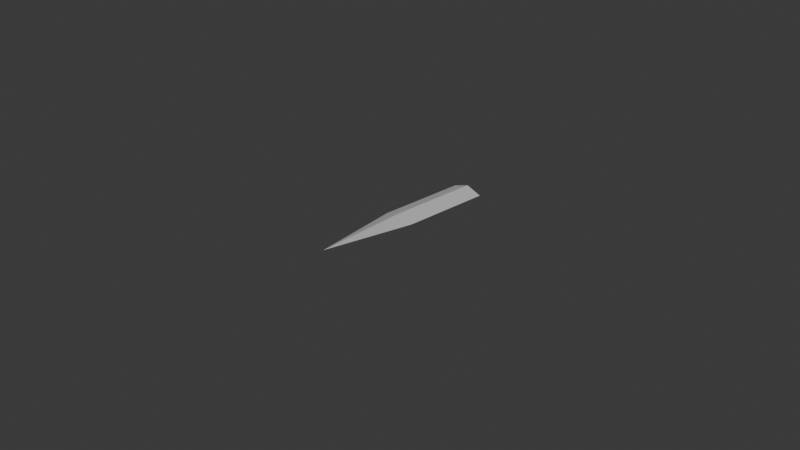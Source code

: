 # Source: Sword1.blend  (saved by Blender 4.1.24; exported with 4.5.12 LTS)
import bpy
from mathutils import Matrix  # noqa: F401  (used for matrix-valued properties, if any)

bpy.ops.wm.read_factory_settings(use_empty=True)
scene = bpy.context.scene
scene.name = 'Scene'

# ---- collections
col_collection = bpy.data.collections.new('Collection'); scene.collection.children.link(col_collection)

# ---- materials (node trees are filled in below, after node groups)
mat_material = bpy.data.materials.new('Material')
mat_material.alpha_threshold = 0.0
mat_material.use_transparent_shadow = False
mat_material.roughness = 0.5
mat_material.line_color = (0.0, 0.0, 0.0, 1.0)

# ---- material node trees
mat_material.use_nodes = True; mat_material.node_tree.nodes.clear()
_N = mat_material.node_tree.nodes; _L = mat_material.node_tree.links
n0 = _N.new('ShaderNodeOutputMaterial'); n0.name = 'Material Output'; n0.location = (300, 300)
n1 = _N.new('ShaderNodeBsdfPrincipled'); n1.name = 'Principled BSDF'; n1.location = (10, 300)
n1.inputs[3].default_value = 1.45
_L.new(n1.outputs[0], n0.inputs[0])
n0.is_active_output = True

# ---- world
world_world = bpy.data.worlds.new('World'); scene.world = world_world
world_world.use_nodes = True; world_world.node_tree.nodes.clear()
_N = world_world.node_tree.nodes; _L = world_world.node_tree.links
n0 = _N.new('ShaderNodeOutputWorld'); n0.name = 'World Output'; n0.location = (300, 300)
n1 = _N.new('ShaderNodeBackground'); n1.name = 'Background'; n1.location = (10, 300)
n1.inputs[0].default_value = (0.05088, 0.05088, 0.05088, 1.0)
_L.new(n1.outputs[0], n0.inputs[0])
n0.is_active_output = True
world_world.color = (0.05088, 0.05088, 0.05088)
world_world.use_sun_shadow = False
world_world.sun_shadow_jitter_overblur = 0.0

# ---- cameras
cam_camera = bpy.data.cameras.new('Camera')
cam_camera.clip_end = 100.0
cam_camera.ortho_scale = 7.314

# ---- lights
light_light = bpy.data.lights.new('Light', 'POINT')
light_light.transmission_factor = 0.0
light_light.energy = 1000.0
light_light.shadow_soft_size = 0.1
light_light.shadow_maximum_resolution = 0.006
light_light.use_absolute_resolution = True

# ---- meshes
me_cube = bpy.data.meshes.new('Cube')
me_cube.from_pydata([(1.0, 1.0, 0.0), (0.0, -1.0, 0.0), (-1.0, 1.0, 0.0), (-1.0, 0.0, 0.0), (0.0, 1.0, -1.0), (1.0, 0.0, 0.0), (0.0, 1.0, 1.0), (0.0, 1.0, 0.0), (0.0, 0.0, -1.0), (0.0, 0.0, 1.0)], [], [(9, 3, 1), (8, 5, 1), (7, 6, 0), (4, 7, 0), (2, 7, 4), (2, 6, 7), (3, 8, 1), (2, 4, 8, 3), (4, 0, 5, 8), (5, 9, 1), (0, 6, 9, 5), (6, 2, 3, 9)])
_uv = me_cube.uv_layers.new(name='UVMap')
_uv.uv.foreach_set('vector', [0.75, 0.625, 0.875, 0.625, 0.75, 0.75, 0.25, 0.625, 0.375, 0.625, 0.25, 0.75, 0.5, 0.375, 0.625, 0.375, 0.5, 0.5, 0.375, 0.375, 0.5, 0.375, 0.375, 0.5, 0.5, 0.25, 0.5, 0.375, 0.375, 0.375, 0.625, 0.25, 0.625, 0.375, 0.5, 0.375, 0.125, 0.625, 0.25, 0.625, 0.125, 0.75, 0.125, 0.5, 0.25, 0.5, 0.25, 0.625, 0.125, 0.625, 0.25, 0.5, 0.375, 0.5, 0.375, 0.625, 0.25, 0.625, 0.625, 0.625, 0.75, 0.625, 0.625, 0.75, 0.625, 0.5, 0.75, 0.5, 0.75, 0.625, 0.625, 0.625, 0.75, 0.5, 0.875, 0.5, 0.875, 0.625, 0.75, 0.625])
me_cube.materials.append(mat_material)
me_cube.use_mirror_vertex_groups = False
me_cube.update()

# ---- objects
ob_cube = bpy.data.objects.new('Cube', me_cube)
ob_light = bpy.data.objects.new('Light', light_light)
ob_camera = bpy.data.objects.new('Camera', cam_camera)

# ---- transforms, parenting, visibility, modifiers, constraints
ob_cube.location = (0.0, 0.0, 0.0)
ob_cube.scale = (0.18, 1.0, 0.06)
ob_cube.lock_rotations_4d = False
ob_cube.empty_display_type = 'ARROWS'
ob_cube.lineart.crease_threshold = 0.0
ob_light.location = (4.076, 1.005, 5.904)
ob_light.rotation_euler = (0.6503, 0.05522, 1.866)
ob_light.lock_rotations_4d = False
ob_light.empty_display_type = 'ARROWS'
ob_light.color = (0.0, 0.0, 0.0, 0.0)
ob_light.lineart.crease_threshold = 0.0
ob_camera.location = (7.359, -6.926, 4.958)
ob_camera.rotation_euler = (1.109, 0.0, 0.8149)
ob_camera.lock_rotations_4d = False
ob_camera.empty_display_type = 'ARROWS'
ob_camera.color = (0.0, 0.0, 0.0, 0.0)
ob_camera.display_type = 'WIRE'
ob_camera.lineart.crease_threshold = 0.0

# ---- collection membership
col_collection.objects.link(ob_cube)
col_collection.objects.link(ob_light)
col_collection.objects.link(ob_camera)

# ---- scene / render settings (as saved in the file)
scene.camera = ob_camera
scene.frame_start = 1; scene.frame_end = 250; scene.frame_set(1)
scene.render.engine = 'BLENDER_EEVEE_NEXT'
scene.cycles.sampling_pattern = 'TABULATED_SOBOL'
scene.eevee.ray_tracing_options.trace_max_roughness = 0.0
bpy.context.view_layer.update()
